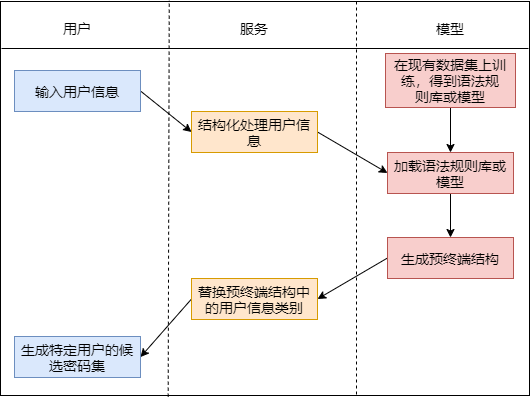

The diagram above was exported from draw.io. Its source (the exported page's mxGraphModel, read from the mxfile embedded in the PNG):
<mxGraphModel dx="1038" dy="491" grid="0" gridSize="10" guides="1" tooltips="1" connect="1" arrows="1" fold="1" page="1" pageScale="1" pageWidth="3300" pageHeight="2339" math="0" shadow="0">
  <root>
    <mxCell id="0" />
    <mxCell id="1" parent="0" />
    <mxCell id="rZLNCArFDrPDGD34IPUR-1" value="" style="rounded=0;whiteSpace=wrap;html=1;fontSize=14;" vertex="1" parent="1">
      <mxGeometry x="203" y="23" width="529" height="394" as="geometry" />
    </mxCell>
    <mxCell id="rZLNCArFDrPDGD34IPUR-2" style="rounded=0;orthogonalLoop=1;jettySize=auto;html=1;exitX=1;exitY=0.5;exitDx=0;exitDy=0;entryX=0;entryY=0.5;entryDx=0;entryDy=0;fontSize=14;" edge="1" parent="1" source="rZLNCArFDrPDGD34IPUR-3" target="rZLNCArFDrPDGD34IPUR-5">
      <mxGeometry relative="1" as="geometry" />
    </mxCell>
    <mxCell id="rZLNCArFDrPDGD34IPUR-3" value="输入用户信息" style="rounded=0;whiteSpace=wrap;html=1;fontSize=14;fillColor=#dae8fc;strokeColor=#6c8ebf;" vertex="1" parent="1">
      <mxGeometry x="217" y="92" width="126" height="41" as="geometry" />
    </mxCell>
    <mxCell id="rZLNCArFDrPDGD34IPUR-4" style="edgeStyle=none;rounded=0;orthogonalLoop=1;jettySize=auto;html=1;exitX=1;exitY=0.5;exitDx=0;exitDy=0;entryX=0;entryY=0.5;entryDx=0;entryDy=0;fontSize=14;" edge="1" parent="1" source="rZLNCArFDrPDGD34IPUR-5" target="rZLNCArFDrPDGD34IPUR-7">
      <mxGeometry relative="1" as="geometry" />
    </mxCell>
    <mxCell id="rZLNCArFDrPDGD34IPUR-5" value="结构化处理用户信息" style="rounded=0;whiteSpace=wrap;html=1;fontSize=14;fillColor=#ffe6cc;strokeColor=#d79b00;" vertex="1" parent="1">
      <mxGeometry x="394" y="133" width="126" height="41" as="geometry" />
    </mxCell>
    <mxCell id="rZLNCArFDrPDGD34IPUR-6" style="edgeStyle=none;rounded=0;orthogonalLoop=1;jettySize=auto;html=1;exitX=0.5;exitY=1;exitDx=0;exitDy=0;fontSize=14;" edge="1" parent="1" source="rZLNCArFDrPDGD34IPUR-7" target="rZLNCArFDrPDGD34IPUR-9">
      <mxGeometry relative="1" as="geometry" />
    </mxCell>
    <mxCell id="rZLNCArFDrPDGD34IPUR-7" value="加载语法规则库或模型" style="rounded=0;whiteSpace=wrap;html=1;fontSize=14;fillColor=#f8cecc;strokeColor=#b85450;" vertex="1" parent="1">
      <mxGeometry x="590" y="174" width="126" height="41" as="geometry" />
    </mxCell>
    <mxCell id="rZLNCArFDrPDGD34IPUR-8" style="edgeStyle=none;rounded=0;orthogonalLoop=1;jettySize=auto;html=1;exitX=0;exitY=0.5;exitDx=0;exitDy=0;entryX=1;entryY=0.5;entryDx=0;entryDy=0;fontSize=14;" edge="1" parent="1" source="rZLNCArFDrPDGD34IPUR-9" target="rZLNCArFDrPDGD34IPUR-11">
      <mxGeometry relative="1" as="geometry" />
    </mxCell>
    <mxCell id="rZLNCArFDrPDGD34IPUR-9" value="生成预终端结构" style="rounded=0;whiteSpace=wrap;html=1;fontSize=14;fillColor=#f8cecc;strokeColor=#b85450;" vertex="1" parent="1">
      <mxGeometry x="590" y="259" width="126" height="41" as="geometry" />
    </mxCell>
    <mxCell id="rZLNCArFDrPDGD34IPUR-23" style="rounded=0;orthogonalLoop=1;jettySize=auto;html=1;exitX=0;exitY=0.5;exitDx=0;exitDy=0;entryX=1;entryY=0.5;entryDx=0;entryDy=0;" edge="1" parent="1" source="rZLNCArFDrPDGD34IPUR-11" target="rZLNCArFDrPDGD34IPUR-14">
      <mxGeometry relative="1" as="geometry" />
    </mxCell>
    <mxCell id="rZLNCArFDrPDGD34IPUR-11" value="替换预终端结构中的用户信息类别" style="rounded=0;whiteSpace=wrap;html=1;fontSize=14;fillColor=#ffe6cc;strokeColor=#d79b00;" vertex="1" parent="1">
      <mxGeometry x="394" y="300" width="126" height="41" as="geometry" />
    </mxCell>
    <mxCell id="rZLNCArFDrPDGD34IPUR-14" value="生成特定用户的候选密码集" style="rounded=0;whiteSpace=wrap;html=1;fontSize=14;fillColor=#dae8fc;strokeColor=#6c8ebf;" vertex="1" parent="1">
      <mxGeometry x="217" y="358" width="126" height="41" as="geometry" />
    </mxCell>
    <mxCell id="rZLNCArFDrPDGD34IPUR-15" style="edgeStyle=none;rounded=0;orthogonalLoop=1;jettySize=auto;html=1;exitX=0.5;exitY=1;exitDx=0;exitDy=0;entryX=0.5;entryY=0;entryDx=0;entryDy=0;fontSize=14;" edge="1" parent="1" source="rZLNCArFDrPDGD34IPUR-16" target="rZLNCArFDrPDGD34IPUR-7">
      <mxGeometry relative="1" as="geometry" />
    </mxCell>
    <mxCell id="rZLNCArFDrPDGD34IPUR-16" value="在现有数据集上训练，得到语法规&lt;br&gt;则库或模型" style="rounded=0;whiteSpace=wrap;html=1;fontSize=14;fillColor=#f8cecc;strokeColor=#b85450;" vertex="1" parent="1">
      <mxGeometry x="588" y="75" width="130" height="54" as="geometry" />
    </mxCell>
    <mxCell id="rZLNCArFDrPDGD34IPUR-17" value="" style="endArrow=none;html=1;rounded=0;fontSize=14;" edge="1" parent="1">
      <mxGeometry width="50" height="50" relative="1" as="geometry">
        <mxPoint x="204" y="70" as="sourcePoint" />
        <mxPoint x="731" y="70" as="targetPoint" />
        <Array as="points" />
      </mxGeometry>
    </mxCell>
    <mxCell id="rZLNCArFDrPDGD34IPUR-18" value="" style="endArrow=none;dashed=1;html=1;rounded=0;exitX=0.317;exitY=1.003;exitDx=0;exitDy=0;entryX=0.319;entryY=-0.003;entryDx=0;entryDy=0;exitPerimeter=0;entryPerimeter=0;fontSize=14;" edge="1" parent="1" source="rZLNCArFDrPDGD34IPUR-1" target="rZLNCArFDrPDGD34IPUR-1">
      <mxGeometry width="50" height="50" relative="1" as="geometry">
        <mxPoint x="362" y="447" as="sourcePoint" />
        <mxPoint x="362" y="23" as="targetPoint" />
      </mxGeometry>
    </mxCell>
    <mxCell id="rZLNCArFDrPDGD34IPUR-19" value="" style="endArrow=none;dashed=1;html=1;rounded=0;fontSize=14;" edge="1" parent="1">
      <mxGeometry width="50" height="50" relative="1" as="geometry">
        <mxPoint x="559" y="416" as="sourcePoint" />
        <mxPoint x="559" y="23" as="targetPoint" />
      </mxGeometry>
    </mxCell>
    <mxCell id="rZLNCArFDrPDGD34IPUR-20" value="用户" style="text;html=1;strokeColor=none;fillColor=none;align=center;verticalAlign=middle;whiteSpace=wrap;rounded=0;fontSize=14;" vertex="1" parent="1">
      <mxGeometry x="250" y="35" width="60" height="30" as="geometry" />
    </mxCell>
    <mxCell id="rZLNCArFDrPDGD34IPUR-21" value="服务" style="text;html=1;strokeColor=none;fillColor=none;align=center;verticalAlign=middle;whiteSpace=wrap;rounded=0;fontSize=14;" vertex="1" parent="1">
      <mxGeometry x="427" y="35" width="60" height="30" as="geometry" />
    </mxCell>
    <mxCell id="rZLNCArFDrPDGD34IPUR-22" value="模型" style="text;html=1;strokeColor=none;fillColor=none;align=center;verticalAlign=middle;whiteSpace=wrap;rounded=0;fontSize=14;" vertex="1" parent="1">
      <mxGeometry x="623" y="35" width="60" height="30" as="geometry" />
    </mxCell>
  </root>
</mxGraphModel>